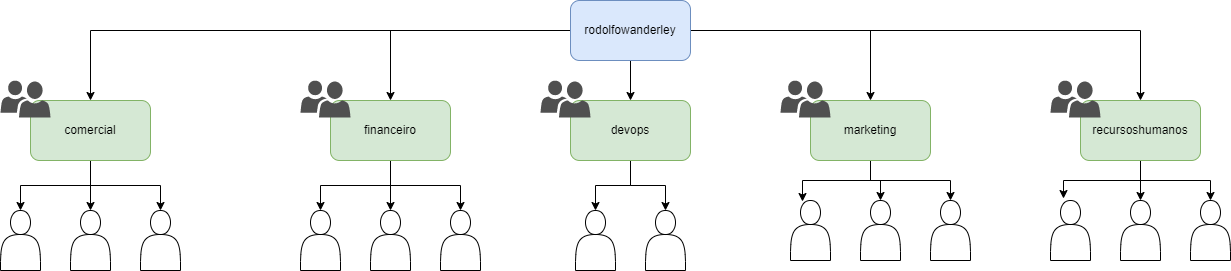

The diagram above was exported from draw.io. Its source (the exported page's mxGraphModel, read from the mxfile embedded in the PNG):
<mxGraphModel dx="2249" dy="790" grid="1" gridSize="10" guides="1" tooltips="1" connect="1" arrows="1" fold="1" page="1" pageScale="1" pageWidth="827" pageHeight="1169" math="0" shadow="0">
  <root>
    <mxCell id="0" />
    <mxCell id="1" parent="0" />
    <mxCell id="1wfFn6mjBuyswhVouHp2-3" style="edgeStyle=orthogonalEdgeStyle;rounded=0;orthogonalLoop=1;jettySize=auto;html=1;" edge="1" parent="1" source="1wfFn6mjBuyswhVouHp2-1" target="1wfFn6mjBuyswhVouHp2-2">
      <mxGeometry relative="1" as="geometry" />
    </mxCell>
    <mxCell id="1wfFn6mjBuyswhVouHp2-5" style="edgeStyle=orthogonalEdgeStyle;rounded=0;orthogonalLoop=1;jettySize=auto;html=1;" edge="1" parent="1" source="1wfFn6mjBuyswhVouHp2-1" target="1wfFn6mjBuyswhVouHp2-4">
      <mxGeometry relative="1" as="geometry" />
    </mxCell>
    <mxCell id="1wfFn6mjBuyswhVouHp2-7" style="edgeStyle=orthogonalEdgeStyle;rounded=0;orthogonalLoop=1;jettySize=auto;html=1;" edge="1" parent="1" source="1wfFn6mjBuyswhVouHp2-1" target="1wfFn6mjBuyswhVouHp2-6">
      <mxGeometry relative="1" as="geometry" />
    </mxCell>
    <mxCell id="1wfFn6mjBuyswhVouHp2-9" style="edgeStyle=orthogonalEdgeStyle;rounded=0;orthogonalLoop=1;jettySize=auto;html=1;" edge="1" parent="1" source="1wfFn6mjBuyswhVouHp2-1" target="1wfFn6mjBuyswhVouHp2-8">
      <mxGeometry relative="1" as="geometry" />
    </mxCell>
    <mxCell id="1wfFn6mjBuyswhVouHp2-11" style="edgeStyle=orthogonalEdgeStyle;rounded=0;orthogonalLoop=1;jettySize=auto;html=1;" edge="1" parent="1" source="1wfFn6mjBuyswhVouHp2-1" target="1wfFn6mjBuyswhVouHp2-10">
      <mxGeometry relative="1" as="geometry" />
    </mxCell>
    <mxCell id="1wfFn6mjBuyswhVouHp2-1" value="rodolfowanderley" style="rounded=1;whiteSpace=wrap;html=1;fillColor=#dae8fc;strokeColor=#6c8ebf;" vertex="1" parent="1">
      <mxGeometry x="340" y="60" width="120" height="60" as="geometry" />
    </mxCell>
    <mxCell id="1wfFn6mjBuyswhVouHp2-35" style="edgeStyle=orthogonalEdgeStyle;rounded=0;orthogonalLoop=1;jettySize=auto;html=1;" edge="1" parent="1" source="1wfFn6mjBuyswhVouHp2-2" target="1wfFn6mjBuyswhVouHp2-17">
      <mxGeometry relative="1" as="geometry" />
    </mxCell>
    <mxCell id="1wfFn6mjBuyswhVouHp2-36" style="edgeStyle=orthogonalEdgeStyle;rounded=0;orthogonalLoop=1;jettySize=auto;html=1;entryX=0.5;entryY=0;entryDx=0;entryDy=0;" edge="1" parent="1" source="1wfFn6mjBuyswhVouHp2-2" target="1wfFn6mjBuyswhVouHp2-18">
      <mxGeometry relative="1" as="geometry" />
    </mxCell>
    <mxCell id="1wfFn6mjBuyswhVouHp2-37" style="edgeStyle=orthogonalEdgeStyle;rounded=0;orthogonalLoop=1;jettySize=auto;html=1;entryX=0.5;entryY=0;entryDx=0;entryDy=0;" edge="1" parent="1" source="1wfFn6mjBuyswhVouHp2-2" target="1wfFn6mjBuyswhVouHp2-19">
      <mxGeometry relative="1" as="geometry" />
    </mxCell>
    <mxCell id="1wfFn6mjBuyswhVouHp2-2" value="comercial" style="rounded=1;whiteSpace=wrap;html=1;fillColor=#d5e8d4;strokeColor=#82b366;" vertex="1" parent="1">
      <mxGeometry x="-200" y="160" width="120" height="60" as="geometry" />
    </mxCell>
    <mxCell id="1wfFn6mjBuyswhVouHp2-38" style="edgeStyle=orthogonalEdgeStyle;rounded=0;orthogonalLoop=1;jettySize=auto;html=1;entryX=0.5;entryY=0;entryDx=0;entryDy=0;" edge="1" parent="1" source="1wfFn6mjBuyswhVouHp2-4" target="1wfFn6mjBuyswhVouHp2-23">
      <mxGeometry relative="1" as="geometry" />
    </mxCell>
    <mxCell id="1wfFn6mjBuyswhVouHp2-39" style="edgeStyle=orthogonalEdgeStyle;rounded=0;orthogonalLoop=1;jettySize=auto;html=1;entryX=0.5;entryY=0;entryDx=0;entryDy=0;" edge="1" parent="1" source="1wfFn6mjBuyswhVouHp2-4" target="1wfFn6mjBuyswhVouHp2-24">
      <mxGeometry relative="1" as="geometry" />
    </mxCell>
    <mxCell id="1wfFn6mjBuyswhVouHp2-40" style="edgeStyle=orthogonalEdgeStyle;rounded=0;orthogonalLoop=1;jettySize=auto;html=1;entryX=0.5;entryY=0;entryDx=0;entryDy=0;" edge="1" parent="1" source="1wfFn6mjBuyswhVouHp2-4" target="1wfFn6mjBuyswhVouHp2-25">
      <mxGeometry relative="1" as="geometry" />
    </mxCell>
    <mxCell id="1wfFn6mjBuyswhVouHp2-4" value="financeiro" style="rounded=1;whiteSpace=wrap;html=1;fillColor=#d5e8d4;strokeColor=#82b366;" vertex="1" parent="1">
      <mxGeometry x="100" y="160" width="120" height="60" as="geometry" />
    </mxCell>
    <mxCell id="1wfFn6mjBuyswhVouHp2-43" style="edgeStyle=orthogonalEdgeStyle;rounded=0;orthogonalLoop=1;jettySize=auto;html=1;entryX=0.3;entryY=0.017;entryDx=0;entryDy=0;entryPerimeter=0;" edge="1" parent="1" source="1wfFn6mjBuyswhVouHp2-6" target="1wfFn6mjBuyswhVouHp2-26">
      <mxGeometry relative="1" as="geometry" />
    </mxCell>
    <mxCell id="1wfFn6mjBuyswhVouHp2-44" style="edgeStyle=orthogonalEdgeStyle;rounded=0;orthogonalLoop=1;jettySize=auto;html=1;entryX=0.5;entryY=0;entryDx=0;entryDy=0;" edge="1" parent="1" source="1wfFn6mjBuyswhVouHp2-6" target="1wfFn6mjBuyswhVouHp2-27">
      <mxGeometry relative="1" as="geometry" />
    </mxCell>
    <mxCell id="1wfFn6mjBuyswhVouHp2-45" style="edgeStyle=orthogonalEdgeStyle;rounded=0;orthogonalLoop=1;jettySize=auto;html=1;entryX=0.5;entryY=0;entryDx=0;entryDy=0;" edge="1" parent="1" source="1wfFn6mjBuyswhVouHp2-6" target="1wfFn6mjBuyswhVouHp2-28">
      <mxGeometry relative="1" as="geometry" />
    </mxCell>
    <mxCell id="1wfFn6mjBuyswhVouHp2-6" value="marketing" style="rounded=1;whiteSpace=wrap;html=1;fillColor=#d5e8d4;strokeColor=#82b366;" vertex="1" parent="1">
      <mxGeometry x="580" y="160" width="120" height="60" as="geometry" />
    </mxCell>
    <mxCell id="1wfFn6mjBuyswhVouHp2-46" style="edgeStyle=orthogonalEdgeStyle;rounded=0;orthogonalLoop=1;jettySize=auto;html=1;entryX=0.325;entryY=-0.033;entryDx=0;entryDy=0;entryPerimeter=0;" edge="1" parent="1" source="1wfFn6mjBuyswhVouHp2-8" target="1wfFn6mjBuyswhVouHp2-29">
      <mxGeometry relative="1" as="geometry" />
    </mxCell>
    <mxCell id="1wfFn6mjBuyswhVouHp2-47" style="edgeStyle=orthogonalEdgeStyle;rounded=0;orthogonalLoop=1;jettySize=auto;html=1;entryX=0.5;entryY=0;entryDx=0;entryDy=0;" edge="1" parent="1" source="1wfFn6mjBuyswhVouHp2-8" target="1wfFn6mjBuyswhVouHp2-30">
      <mxGeometry relative="1" as="geometry" />
    </mxCell>
    <mxCell id="1wfFn6mjBuyswhVouHp2-48" style="edgeStyle=orthogonalEdgeStyle;rounded=0;orthogonalLoop=1;jettySize=auto;html=1;entryX=0.5;entryY=0;entryDx=0;entryDy=0;" edge="1" parent="1" source="1wfFn6mjBuyswhVouHp2-8" target="1wfFn6mjBuyswhVouHp2-31">
      <mxGeometry relative="1" as="geometry" />
    </mxCell>
    <mxCell id="1wfFn6mjBuyswhVouHp2-8" value="recursoshumanos" style="rounded=1;whiteSpace=wrap;html=1;fillColor=#d5e8d4;strokeColor=#82b366;" vertex="1" parent="1">
      <mxGeometry x="850" y="160" width="120" height="60" as="geometry" />
    </mxCell>
    <mxCell id="1wfFn6mjBuyswhVouHp2-41" style="edgeStyle=orthogonalEdgeStyle;rounded=0;orthogonalLoop=1;jettySize=auto;html=1;entryX=0.5;entryY=0;entryDx=0;entryDy=0;" edge="1" parent="1" source="1wfFn6mjBuyswhVouHp2-10" target="1wfFn6mjBuyswhVouHp2-32">
      <mxGeometry relative="1" as="geometry" />
    </mxCell>
    <mxCell id="1wfFn6mjBuyswhVouHp2-42" style="edgeStyle=orthogonalEdgeStyle;rounded=0;orthogonalLoop=1;jettySize=auto;html=1;entryX=0.5;entryY=0;entryDx=0;entryDy=0;" edge="1" parent="1" source="1wfFn6mjBuyswhVouHp2-10" target="1wfFn6mjBuyswhVouHp2-33">
      <mxGeometry relative="1" as="geometry" />
    </mxCell>
    <mxCell id="1wfFn6mjBuyswhVouHp2-10" value="devops" style="rounded=1;whiteSpace=wrap;html=1;fillColor=#d5e8d4;strokeColor=#82b366;" vertex="1" parent="1">
      <mxGeometry x="340" y="160" width="120" height="60" as="geometry" />
    </mxCell>
    <mxCell id="1wfFn6mjBuyswhVouHp2-12" value="" style="sketch=0;pointerEvents=1;shadow=0;dashed=0;html=1;strokeColor=none;labelPosition=center;verticalLabelPosition=bottom;verticalAlign=top;align=center;fillColor=#505050;shape=mxgraph.mscae.intune.user_group" vertex="1" parent="1">
      <mxGeometry x="-230" y="140" width="50" height="37" as="geometry" />
    </mxCell>
    <mxCell id="1wfFn6mjBuyswhVouHp2-13" value="" style="sketch=0;pointerEvents=1;shadow=0;dashed=0;html=1;strokeColor=none;labelPosition=center;verticalLabelPosition=bottom;verticalAlign=top;align=center;fillColor=#505050;shape=mxgraph.mscae.intune.user_group" vertex="1" parent="1">
      <mxGeometry x="70" y="140" width="50" height="37" as="geometry" />
    </mxCell>
    <mxCell id="1wfFn6mjBuyswhVouHp2-14" value="" style="sketch=0;pointerEvents=1;shadow=0;dashed=0;html=1;strokeColor=none;labelPosition=center;verticalLabelPosition=bottom;verticalAlign=top;align=center;fillColor=#505050;shape=mxgraph.mscae.intune.user_group" vertex="1" parent="1">
      <mxGeometry x="310" y="140" width="50" height="37" as="geometry" />
    </mxCell>
    <mxCell id="1wfFn6mjBuyswhVouHp2-15" value="" style="sketch=0;pointerEvents=1;shadow=0;dashed=0;html=1;strokeColor=none;labelPosition=center;verticalLabelPosition=bottom;verticalAlign=top;align=center;fillColor=#505050;shape=mxgraph.mscae.intune.user_group" vertex="1" parent="1">
      <mxGeometry x="550" y="140" width="50" height="37" as="geometry" />
    </mxCell>
    <mxCell id="1wfFn6mjBuyswhVouHp2-16" value="" style="sketch=0;pointerEvents=1;shadow=0;dashed=0;html=1;strokeColor=none;labelPosition=center;verticalLabelPosition=bottom;verticalAlign=top;align=center;fillColor=#505050;shape=mxgraph.mscae.intune.user_group" vertex="1" parent="1">
      <mxGeometry x="820" y="140" width="50" height="37" as="geometry" />
    </mxCell>
    <mxCell id="1wfFn6mjBuyswhVouHp2-17" value="" style="shape=actor;whiteSpace=wrap;html=1;" vertex="1" parent="1">
      <mxGeometry x="-230" y="270" width="40" height="60" as="geometry" />
    </mxCell>
    <mxCell id="1wfFn6mjBuyswhVouHp2-18" value="" style="shape=actor;whiteSpace=wrap;html=1;" vertex="1" parent="1">
      <mxGeometry x="-160" y="270" width="40" height="60" as="geometry" />
    </mxCell>
    <mxCell id="1wfFn6mjBuyswhVouHp2-19" value="" style="shape=actor;whiteSpace=wrap;html=1;" vertex="1" parent="1">
      <mxGeometry x="-90" y="270" width="40" height="60" as="geometry" />
    </mxCell>
    <mxCell id="1wfFn6mjBuyswhVouHp2-23" value="" style="shape=actor;whiteSpace=wrap;html=1;" vertex="1" parent="1">
      <mxGeometry x="70" y="270" width="40" height="60" as="geometry" />
    </mxCell>
    <mxCell id="1wfFn6mjBuyswhVouHp2-24" value="" style="shape=actor;whiteSpace=wrap;html=1;" vertex="1" parent="1">
      <mxGeometry x="140" y="270" width="40" height="60" as="geometry" />
    </mxCell>
    <mxCell id="1wfFn6mjBuyswhVouHp2-25" value="" style="shape=actor;whiteSpace=wrap;html=1;" vertex="1" parent="1">
      <mxGeometry x="210" y="270" width="40" height="60" as="geometry" />
    </mxCell>
    <mxCell id="1wfFn6mjBuyswhVouHp2-26" value="" style="shape=actor;whiteSpace=wrap;html=1;" vertex="1" parent="1">
      <mxGeometry x="560" y="260" width="40" height="60" as="geometry" />
    </mxCell>
    <mxCell id="1wfFn6mjBuyswhVouHp2-27" value="" style="shape=actor;whiteSpace=wrap;html=1;" vertex="1" parent="1">
      <mxGeometry x="630" y="260" width="40" height="60" as="geometry" />
    </mxCell>
    <mxCell id="1wfFn6mjBuyswhVouHp2-28" value="" style="shape=actor;whiteSpace=wrap;html=1;" vertex="1" parent="1">
      <mxGeometry x="700" y="260" width="40" height="60" as="geometry" />
    </mxCell>
    <mxCell id="1wfFn6mjBuyswhVouHp2-29" value="" style="shape=actor;whiteSpace=wrap;html=1;" vertex="1" parent="1">
      <mxGeometry x="820" y="260" width="40" height="60" as="geometry" />
    </mxCell>
    <mxCell id="1wfFn6mjBuyswhVouHp2-30" value="" style="shape=actor;whiteSpace=wrap;html=1;" vertex="1" parent="1">
      <mxGeometry x="890" y="260" width="40" height="60" as="geometry" />
    </mxCell>
    <mxCell id="1wfFn6mjBuyswhVouHp2-31" value="" style="shape=actor;whiteSpace=wrap;html=1;" vertex="1" parent="1">
      <mxGeometry x="960" y="260" width="40" height="60" as="geometry" />
    </mxCell>
    <mxCell id="1wfFn6mjBuyswhVouHp2-32" value="" style="shape=actor;whiteSpace=wrap;html=1;" vertex="1" parent="1">
      <mxGeometry x="345" y="270" width="40" height="60" as="geometry" />
    </mxCell>
    <mxCell id="1wfFn6mjBuyswhVouHp2-33" value="" style="shape=actor;whiteSpace=wrap;html=1;" vertex="1" parent="1">
      <mxGeometry x="415" y="270" width="40" height="60" as="geometry" />
    </mxCell>
  </root>
</mxGraphModel>